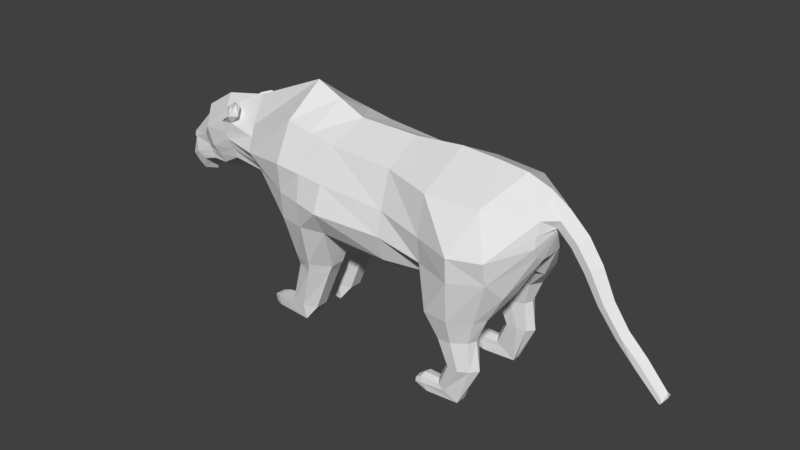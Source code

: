 # Source: Lion_Old_Model_Rigged.blend  (saved by Blender 2.78.0; exported with 4.5.12 LTS)
import bpy
from mathutils import Matrix  # noqa: F401  (used for matrix-valued properties, if any)

bpy.ops.wm.read_factory_settings(use_empty=True)
scene = bpy.context.scene
scene.name = 'Scene'

# ---- collections
col_collection_1 = bpy.data.collections.new('Collection 1'); scene.collection.children.link(col_collection_1)

# ---- world
world_world = bpy.data.worlds.new('World'); scene.world = world_world
world_world.color = (0.05088, 0.05088, 0.05088)
world_world.use_sun_shadow = False
world_world.sun_shadow_jitter_overblur = 0.0
world_world.cycles.sampling_method = 'MANUAL'

# ---- meshes
me_plane = bpy.data.meshes.new('Plane')
me_plane.from_pydata([(-0.1448, 0.9147, 0.9545), (1.105, 0.6839, 0.9683), (-1.699, 0.2855, 0.5775), (2.657, 0.5645, 0.9196), (3.837, 0.486, 1.254), (5.078, 0.466, 1.122), (-2.763, 0.1291, 0.6019), (-3.336, -0.159, 0.5775), (-3.648, -0.4869, 0.3787), (6.054, 0.2958, 0.4851), (6.723, -0.09411, 0.193), (-4.173, -0.7324, 0.2398), (-4.23, -1.172, 0.3013), (3.936, -1.988, 1.143), (2.647, -0.8551, 1.298), (-0.168, 0.02104, 1.363), (-1.473, -0.2028, 0.9724), (-2.506, -0.228, 0.6798), (-3.152, -0.6071, 0.5775), (-3.482, -0.7262, 0.4129), (-3.964, -1.021, 0.4004), (-4.05, -1.322, 0.3147), (1.06, -0.1269, 1.306), (2.651, -0.2859, 1.178), (3.809, -0.4367, 1.41), (4.645, -2.006, 1.542), (6.041, -0.01592, 0.5885), (3.794, -1.036, 1.341), (1.037, -0.7624, 1.517), (-0.1918, -1.348, 1.222), (-1.24, -0.7036, 0.7312), (-2.236, -0.6325, 0.6709), (-2.83, -0.9665, 0.5185), (-3.273, -1.008, 0.4517), (-3.725, -1.166, 0.3965), (-3.867, -1.475, 0.2882), (1.015, -1.366, 1.181), (2.644, -1.472, 1.105), (3.745, -1.479, 0.8955), (5.135, -1.983, 1.284), (5.286, -1.983, 1.003), (6.033, -0.4954, 0.5105), (6.241, 0.0767, 0.1511), (6.049, -0.2517, 0.6201), (-0.1802, -0.681, 1.291), (-1.353, -0.4596, 0.8487), (-2.367, -0.4354, 0.6752), (-2.987, -0.7914, 0.5473), (-3.375, -0.8705, 0.4328), (-3.842, -1.095, 0.3984), (-3.956, -1.401, 0.3011), (6.315, 0.2732, 0.1854), (6.044, -0.6257, 0.2431), (2.64, -1.951, 0.5743), (5.414, -1.274, 0.2496), (-1.127, -0.9475, 0.1412), (0.992, -1.607, 0.1925), (-0.2042, -1.85, 0.1648), (6.59, -0.2284, 0.1676), (4.646, -1.37, 0.2782), (3.733, -1.533, 0.257), (0.8322, -2.425, 0.4043), (0.8357, -2.428, 0.772), (-0.126, -2.43, 0.9058), (-0.1264, -2.42, 0.3451), (0.7202, -2.658, 0.4123), (0.7236, -2.66, 0.7732), (-0.1123, -2.662, 0.8363), (-0.1026, -2.655, 0.4053), (0.2824, -3.73, 0.4359), (0.2854, -3.732, 0.7496), (-0.4029, -3.778, 0.827), (-0.4034, -3.771, 0.4146), (-0.004924, -4.107, 0.3643), (-0.002901, -4.112, 0.8213), (-0.9333, -4.114, 0.4386), (-0.9347, -4.116, 0.7445), (-0.9438, -3.833, 0.7869), (-0.9388, -3.856, 0.4144), (-1.09, -4.082, 0.4827), (-1.091, -4.083, 0.703), (-1.098, -3.88, 0.7335), (-1.094, -3.896, 0.4653), (5.624, -1.365, 0.957), (5.484, -0.9364, 1.413), (4.749, -0.4344, 1.746), (5.485, -0.4008, 1.532), (4.737, -1.009, 1.704), (3.815, -1.653, 1.151), (3.802, -1.707, 0.5124), (4.715, -1.544, 0.5336), (5.623, -1.448, 0.5049), (4.074, -1.989, 1.516), (4.075, -1.991, 0.6233), (4.648, -2.006, 0.6279), (5.135, -1.983, 0.7309), (-1.6, 0.07244, 0.7498), (-2.612, -0.08075, 0.6376), (-2.371, 0.1867, 0.6488), (-2.269, -0.02886, 0.6756), (-2.902, 0.3511, 0.3046), (-2.5, 0.4586, 0.2501), (-1.854, 0.6181, 0.2186), (-2.663, 0.4912, 0.3794), (-2.534, 0.2721, 0.7146), (-2.345, 0.3935, 0.7713), (-2.464, 0.6203, 0.421), (-2.098, 0.4291, 0.6858), (-2.272, 0.5515, 0.4425), (-2.211, 0.5493, 0.6974), (-2.255, 0.6816, 0.582), (-2.672, 0.3517, 0.4461), (-2.617, 0.2636, 0.5431), (-2.577, 0.3686, 0.4349), (-2.526, 0.3204, 0.5445), (-2.451, 0.3313, 0.548), (-2.498, 0.4038, 0.4332), (-2.405, 0.3815, 0.5298), (-2.45, 0.4321, 0.4295), (4.191, -2.614, 1.114), (4.649, -2.591, 1.372), (4.984, -2.544, 1.218), (5.061, -2.544, 1.022), (4.32, -2.615, 1.355), (4.32, -2.616, 0.7772), (4.651, -2.591, 0.7802), (4.984, -2.544, 0.8334), (4.42, -3.228, 1.106), (4.814, -3.244, 1.327), (5.038, -3.236, 1.203), (5.17, -3.237, 1.028), (4.552, -3.229, 1.313), (4.553, -3.23, 0.8171), (4.816, -3.245, 0.8197), (5.038, -3.236, 0.8578), (4.171, -3.801, 1.09), (4.407, -3.935, 1.238), (4.719, -4.161, 1.165), (4.718, -4.161, 1.038), (4.269, -3.855, 1.228), (4.269, -3.856, 0.8977), (4.408, -3.936, 0.8994), (4.719, -4.161, 0.9152), (3.651, -3.903, 1.09), (3.645, -4.036, 1.238), (3.728, -4.145, 1.188), (3.728, -4.145, 1.038), (3.65, -3.935, 1.228), (3.65, -3.936, 0.8977), (3.646, -4.037, 0.8994), (3.728, -4.145, 0.8918), (3.794, -3.843, 0.8977), (3.812, -3.987, 0.8792), (3.852, -3.986, 1.258), (3.794, -3.842, 1.228), (3.794, -3.801, 1.09), (3.947, -4.163, 1.038), (3.947, -4.163, 1.228), (3.947, -4.163, 0.8521), (7.055, -0.5631, 0.1902), (6.912, -0.6643, 0.169), (7.385, -1.2, 0.1684), (7.254, -1.269, 0.1521), (7.786, -1.757, 0.146), (7.694, -1.858, 0.1272), (-3.361, -0.1442, 0.5477), (-3.506, -0.3372, 0.4694), (-3.599, -0.1667, 0.316), (-3.637, -0.2943, 0.3228), (-3.357, -0.183, 0.5023), (-3.34, -0.1938, 0.5241), (-3.464, -0.3243, 0.445), (-3.532, -0.1995, 0.3327), (-3.56, -0.2928, 0.3377), (-4.23, -0.7485, 0.2287), (0.4801, 0.7993, 0.9614), (0.4462, -0.05293, 1.335), (0.4115, -1.357, 1.308), (0.4284, -0.7217, 1.404), (0.3555, -2.43, 1.043), (0.3053, -2.662, 0.997), (-0.05834, -3.756, 0.8552), (0.4252, -1.774, 0.1794), (0.3773, -2.422, 0.2369), (0.3306, -2.656, 0.3225), (-0.04296, -3.749, 0.3524), (8.244, -2.206, 0.1346), (8.152, -2.308, 0.1449), (8.76, -2.744, 0.1472), (8.691, -2.82, 0.1549), (8.811, -2.804, 0.194), (8.774, -2.845, 0.1981), (-0.2059, -1.922, 0.0), (0.9879, -1.651, 0.0), (-0.1193, 1.604, 0.0), (1.154, 1.026, 0.0), (-1.102, -1.0, 0.0), (-1.948, 0.8207, 0.0), (2.639, -2.025, 0.0), (2.665, 1.0, 0.0), (3.728, -1.554, 0.0), (3.833, 1.104, 0.0), (4.641, -1.397, 0.0), (4.73, 1.05, 0.0), (-2.076, -0.8719, 0.0), (-3.057, 0.5987, 0.0), (-2.639, -1.179, 0.0), (-3.81, 0.1276, 0.0), (-3.15, -1.174, 0.0), (-3.909, -0.1512, 0.0), (5.414, -1.316, 0.0), (5.419, 0.9786, 0.0), (6.051, -0.6314, 0.0), (5.964, 0.7839, 0.0), (-3.584, -1.251, 0.0), (-4.453, -0.7247, 0.0), (-3.758, -1.566, 0.0), (-4.424, -0.9517, 0.0), (-4.155, -1.513, 0.0), (-4.33, -1.303, 0.0), (6.212, 0.01942, 0.0), (6.542, -0.265, 0.0), (-0.1448, 0.9147, -0.9545), (1.105, 0.6839, -0.9683), (-1.699, 0.2855, -0.5775), (2.657, 0.5645, -0.9196), (3.837, 0.486, -1.254), (5.078, 0.466, -1.122), (-2.763, 0.1291, -0.6019), (-3.336, -0.159, -0.5775), (-3.648, -0.4869, -0.3787), (6.054, 0.2958, -0.4851), (6.723, -0.09411, -0.193), (-4.173, -0.7324, -0.2398), (-4.23, -1.172, -0.3013), (3.936, -1.988, -1.143), (2.647, -0.8551, -1.298), (-0.168, 0.02104, -1.363), (-1.473, -0.2028, -0.9724), (-2.506, -0.228, -0.6798), (-3.152, -0.6071, -0.5775), (-3.482, -0.7262, -0.4129), (-3.964, -1.021, -0.4004), (-4.05, -1.322, -0.3147), (-4.223, -1.421, 0.0), (1.06, -0.1269, -1.306), (2.651, -0.2859, -1.178), (3.809, -0.4367, -1.41), (4.645, -2.006, -1.542), (6.041, -0.01592, -0.5885), (3.794, -1.036, -1.341), (1.037, -0.7624, -1.517), (-0.1918, -1.348, -1.222), (-1.24, -0.7036, -0.7312), (-2.236, -0.6325, -0.6709), (-2.83, -0.9665, -0.5185), (-3.273, -1.008, -0.4517), (-3.725, -1.166, -0.3965), (-3.867, -1.475, -0.2882), (1.015, -1.366, -1.181), (2.644, -1.472, -1.105), (3.745, -1.479, -0.8955), (5.135, -1.983, -1.284), (5.286, -1.983, -1.003), (6.033, -0.4954, -0.5105), (6.241, 0.0767, -0.1511), (-4.188, -1.469, 0.0), (6.049, -0.2517, -0.6201), (-0.1802, -0.681, -1.291), (-1.353, -0.4596, -0.8487), (-2.367, -0.4354, -0.6752), (-2.987, -0.7914, -0.5473), (-3.375, -0.8705, -0.4328), (-3.842, -1.095, -0.3984), (-3.956, -1.401, -0.3011), (6.315, 0.2732, -0.1854), (6.403, 0.4988, 0.0), (6.044, -0.6257, -0.2431), (2.64, -1.951, -0.5743), (5.414, -1.274, -0.2496), (-1.127, -0.9475, -0.1412), (0.992, -1.607, -0.1925), (-0.2042, -1.85, -0.1648), (6.59, -0.2284, -0.1676), (4.646, -1.37, -0.2782), (3.733, -1.533, -0.257), (0.8322, -2.425, -0.4043), (0.8357, -2.428, -0.772), (-0.126, -2.43, -0.9058), (-0.1264, -2.42, -0.3451), (0.7202, -2.658, -0.4123), (0.7236, -2.66, -0.7732), (-0.1123, -2.662, -0.8363), (-0.1026, -2.655, -0.4053), (0.2824, -3.73, -0.4359), (0.2854, -3.732, -0.7496), (-0.4029, -3.778, -0.827), (-0.4034, -3.771, -0.4146), (-0.004924, -4.107, -0.3643), (-0.002901, -4.112, -0.8213), (-0.9333, -4.114, -0.4386), (-0.9347, -4.116, -0.7445), (-0.9438, -3.833, -0.7869), (-0.9388, -3.856, -0.4144), (-1.09, -4.082, -0.4827), (-1.091, -4.083, -0.703), (-1.098, -3.88, -0.7335), (-1.094, -3.896, -0.4653), (5.624, -1.365, -0.957), (5.484, -0.9364, -1.413), (4.749, -0.4344, -1.746), (5.485, -0.4008, -1.532), (4.737, -1.009, -1.704), (3.815, -1.653, -1.151), (3.802, -1.707, -0.5124), (4.715, -1.544, -0.5336), (5.623, -1.448, -0.5049), (4.074, -1.989, -1.516), (4.075, -1.991, -0.6233), (4.648, -2.006, -0.6279), (5.135, -1.983, -0.7309), (-1.6, 0.07244, -0.7498), (-2.612, -0.08075, -0.6376), (-2.371, 0.1867, -0.6488), (-2.269, -0.02886, -0.6756), (-2.902, 0.3511, -0.3046), (-2.5, 0.4586, -0.2501), (-1.854, 0.6181, -0.2186), (-2.663, 0.4912, -0.3794), (-2.534, 0.2721, -0.7146), (-2.345, 0.3935, -0.7713), (-2.464, 0.6203, -0.421), (-2.098, 0.4291, -0.6858), (-2.272, 0.5515, -0.4425), (-2.211, 0.5493, -0.6974), (-2.255, 0.6816, -0.582), (-2.672, 0.3517, -0.4461), (-2.617, 0.2636, -0.5431), (-2.577, 0.3686, -0.4349), (-2.526, 0.3204, -0.5445), (-2.451, 0.3313, -0.548), (-2.498, 0.4038, -0.4332), (-2.405, 0.3815, -0.5298), (-2.45, 0.4321, -0.4295), (4.191, -2.614, -1.114), (4.649, -2.591, -1.372), (4.984, -2.544, -1.218), (5.061, -2.544, -1.022), (4.32, -2.615, -1.355), (4.32, -2.616, -0.7772), (4.651, -2.591, -0.7802), (4.984, -2.544, -0.8334), (4.42, -3.228, -1.106), (4.814, -3.244, -1.327), (5.038, -3.236, -1.203), (5.17, -3.237, -1.028), (4.552, -3.229, -1.313), (4.553, -3.23, -0.8171), (4.816, -3.245, -0.8197), (5.038, -3.236, -0.8578), (4.171, -3.801, -1.09), (4.407, -3.935, -1.238), (4.719, -4.161, -1.165), (4.718, -4.161, -1.038), (4.269, -3.855, -1.228), (4.269, -3.856, -0.8977), (4.408, -3.936, -0.8994), (4.719, -4.161, -0.9152), (3.651, -3.903, -1.09), (3.645, -4.036, -1.238), (3.728, -4.145, -1.188), (3.728, -4.145, -1.038), (3.65, -3.935, -1.228), (3.65, -3.936, -0.8977), (3.646, -4.037, -0.8994), (3.728, -4.145, -0.8918), (3.794, -3.843, -0.8977), (3.812, -3.987, -0.8792), (3.852, -3.986, -1.258), (3.794, -3.842, -1.228), (3.794, -3.801, -1.09), (3.947, -4.163, -1.038), (3.947, -4.163, -1.228), (3.947, -4.163, -0.8521), (6.873, 0.05803, 0.0), (6.859, -0.6903, 0.0), (7.055, -0.5631, -0.1902), (6.912, -0.6643, -0.169), (7.214, -0.4488, 0.0), (7.205, -1.285, 0.0), (7.385, -1.2, -0.1684), (7.254, -1.269, -0.1521), (7.527, -1.122, 0.0), (7.66, -1.886, 0.0), (7.786, -1.757, -0.146), (7.694, -1.858, -0.1272), (7.89, -1.641, 0.0), (-3.361, -0.1442, -0.5477), (-3.506, -0.3372, -0.4694), (-3.599, -0.1667, -0.316), (-3.637, -0.2943, -0.3228), (-3.357, -0.183, -0.5023), (-3.34, -0.1938, -0.5241), (-3.464, -0.3243, -0.445), (-3.532, -0.1995, -0.3327), (-3.56, -0.2928, -0.3377), (-4.473, -0.734, 0.0), (-4.445, -0.9366, 0.0), (-4.23, -0.7485, -0.2287), (0.5172, 1.315, 0.0), (0.4801, 0.7993, -0.9614), (0.4462, -0.05293, -1.335), (0.4115, -1.357, -1.308), (0.4284, -0.7217, -1.404), (0.3555, -2.43, -1.043), (0.3053, -2.662, -0.997), (-0.05834, -3.756, -0.8552), (0.4222, -1.78, 0.0), (0.4252, -1.774, -0.1794), (0.3773, -2.422, -0.2369), (0.3306, -2.656, -0.3225), (-0.04296, -3.749, -0.3524), (8.118, -2.335, 0.0), (8.244, -2.206, -0.1346), (8.152, -2.308, -0.1449), (8.348, -2.091, 0.0), (8.665, -2.84, 0.0), (8.76, -2.744, -0.1472), (8.691, -2.82, -0.1549), (8.837, -2.657, 0.0), (8.76, -2.856, 0.0), (8.811, -2.804, -0.194), (8.774, -2.845, -0.1981), (8.852, -2.758, 0.0)], [], [(175, 1, 195, 409), (0, 194, 197, 102, 2), (36, 56, 53, 37), (37, 53, 60, 38), (59, 54, 91, 90), (2, 102, 101, 98), (6, 100, 205, 207, 165, 7), (167, 168, 173, 172), (27, 38, 88), (8, 209, 215, 11), (11, 217, 12), (12, 217, 219), (21, 12, 219, 244), (20, 11, 12, 21), (19, 8, 11, 20), (211, 5, 9, 213), (203, 5, 211), (18, 7, 166, 8, 19), (17, 97, 6, 7, 18), (16, 96, 99, 97, 17), (201, 4, 5, 203), (199, 3, 4, 201), (195, 1, 3, 199), (15, 0, 2, 96, 16), (176, 22, 1, 175), (178, 28, 22, 176), (44, 15, 16, 45), (45, 16, 17, 46), (46, 17, 18, 47), (47, 18, 19, 48), (48, 19, 20, 49), (49, 20, 21, 50), (50, 21, 244, 266), (22, 28, 14, 23), (52, 212, 220), (60, 59, 90, 89), (3, 23, 24, 4), (1, 22, 23, 3), (216, 35, 218), (214, 34, 35, 216), (208, 33, 34, 214), (206, 32, 33, 208), (204, 31, 32, 206), (196, 55, 30, 31, 204), (192, 57, 55, 196), (417, 193, 56, 182), (41, 52, 220), (26, 43, 220, 42), (14, 37, 38, 27), (28, 36, 37, 14), (23, 14, 27, 24), (38, 60, 89, 88), (26, 9, 86), (54, 52, 91), (213, 9, 51, 276), (9, 26, 42, 51), (35, 50, 266, 218), (34, 49, 50, 35), (33, 48, 49, 34), (32, 47, 48, 33), (31, 46, 47, 32), (30, 45, 46, 31), (29, 44, 45, 30), (177, 36, 28, 178), (55, 57, 29, 30), (59, 60, 200, 202), (29, 57, 64, 63), (54, 59, 202, 210), (53, 56, 193, 198), (52, 54, 210, 212), (60, 53, 198, 200), (43, 41, 220), (177, 29, 63, 179), (56, 36, 62, 61), (182, 56, 61, 183), (63, 64, 68, 67), (61, 62, 66, 65), (183, 61, 65, 184), (179, 63, 67, 180), (65, 66, 70, 69), (184, 65, 69, 185), (180, 67, 71, 181), (67, 68, 72, 71), (72, 185, 69, 73), (70, 181, 71, 74), (69, 70, 74, 73), (71, 72, 78, 77), (73, 74, 76, 75), (72, 73, 75, 78), (74, 71, 77, 76), (77, 78, 82, 81), (75, 76, 80, 79), (78, 75, 79, 82), (76, 77, 81, 80), (79, 80, 81, 82), (91, 83, 40, 95), (83, 84, 39, 40), (83, 91, 52, 41), (5, 85, 86, 9), (4, 24, 85, 5), (84, 83, 41, 43), (84, 87, 25, 39), (89, 90, 94, 93), (24, 27, 87, 85), (85, 87, 84, 86), (86, 84, 43, 26), (90, 91, 95, 94), (27, 88, 13, 92), (88, 89, 93, 13), (87, 27, 92, 25), (6, 104, 114, 112), (97, 99, 98, 6), (6, 98, 105, 104), (98, 99, 96, 2), (101, 102, 197, 205, 100), (101, 100, 103, 106), (109, 110, 118, 117), (105, 98, 107, 109), (107, 108, 110, 109), (105, 109, 117, 115), (101, 106, 110, 108), (98, 101, 108, 107), (115, 116, 113, 114), (111, 112, 114, 113), (116, 115, 117, 118), (110, 106, 116, 118), (100, 6, 112, 111), (106, 103, 113, 116), (104, 105, 115, 114), (103, 100, 111, 113), (94, 95, 126, 125), (39, 25, 120, 121), (95, 40, 122, 126), (92, 13, 119, 123), (40, 39, 121, 122), (93, 94, 125, 124), (25, 92, 123, 120), (13, 93, 124, 119), (125, 126, 134, 133), (121, 120, 128, 129), (126, 122, 130, 134), (123, 119, 127, 131), (124, 125, 133, 132), (120, 123, 131, 128), (119, 124, 132, 127), (122, 121, 129, 130), (128, 131, 139, 136), (127, 132, 140, 135), (130, 129, 137, 138), (133, 134, 142, 141), (129, 128, 136, 137), (134, 130, 138, 142), (131, 127, 135, 139), (132, 133, 141, 140), (151, 152, 149, 148), (153, 154, 147, 144), (155, 151, 148, 143), (156, 157, 145, 146), (152, 158, 150, 149), (157, 153, 144, 145), (158, 156, 146, 150), (154, 155, 143, 147), (139, 135, 155, 154), (142, 138, 156, 158), (137, 136, 153, 157), (141, 142, 158, 152), (138, 137, 157, 156), (135, 140, 151, 155), (136, 139, 154, 153), (140, 141, 152, 151), (145, 144, 147, 143, 148, 149, 150, 146), (276, 51, 10, 384), (51, 42, 58, 10), (42, 220, 221, 58), (58, 221, 385, 160), (10, 58, 160, 159), (384, 10, 159, 388), (160, 385, 389, 162), (159, 160, 162, 161), (388, 159, 161, 392), (162, 389, 393, 164), (161, 162, 164, 163), (392, 161, 163, 396), (163, 164, 187, 186), (396, 163, 186, 425), (164, 393, 422, 187), (170, 169, 172, 173, 171), (166, 168, 167, 165, 207, 209, 8), (166, 7, 170, 171), (7, 165, 169, 170), (168, 166, 171, 173), (165, 167, 172, 169), (217, 11, 174, 407), (407, 174, 406), (11, 215, 406, 174), (66, 180, 181, 70), (62, 179, 180, 66), (36, 177, 179, 62), (29, 177, 178, 44), (44, 178, 176, 15), (15, 176, 175, 0), (0, 175, 409, 194), (68, 184, 185, 72), (64, 183, 184, 68), (57, 182, 183, 64), (192, 417, 182, 57), (187, 422, 426, 189), (186, 187, 189, 188), (425, 186, 188, 429), (189, 426, 430, 191), (188, 189, 191, 190), (429, 188, 190, 433), (190, 191, 430, 433), (410, 409, 195, 223), (222, 224, 327, 197, 194), (259, 260, 278, 281), (260, 261, 285, 278), (284, 315, 316, 279), (224, 323, 326, 327), (228, 229, 397, 207, 205, 325), (399, 404, 405, 400), (250, 313, 261), (230, 233, 215, 209), (233, 234, 217), (234, 219, 217), (243, 244, 219, 234), (242, 243, 234, 233), (241, 242, 233, 230), (211, 213, 231, 227), (203, 211, 227), (240, 241, 230, 398, 229), (239, 240, 229, 228, 322), (238, 239, 322, 324, 321), (201, 203, 227, 226), (199, 201, 226, 225), (195, 199, 225, 223), (237, 238, 321, 224, 222), (411, 410, 223, 245), (413, 411, 245, 251), (268, 269, 238, 237), (269, 270, 239, 238), (270, 271, 240, 239), (271, 272, 241, 240), (272, 273, 242, 241), (273, 274, 243, 242), (274, 266, 244, 243), (245, 246, 236, 251), (277, 220, 212), (285, 314, 315, 284), (225, 226, 247, 246), (223, 225, 246, 245), (216, 218, 258), (214, 216, 258, 257), (208, 214, 257, 256), (206, 208, 256, 255), (204, 206, 255, 254), (196, 204, 254, 253, 280), (192, 196, 280, 282), (417, 418, 281, 193), (264, 220, 277), (249, 265, 220, 267), (236, 250, 261, 260), (251, 236, 260, 259), (246, 247, 250, 236), (261, 313, 314, 285), (249, 311, 231), (279, 316, 277), (213, 276, 275, 231), (231, 275, 265, 249), (258, 218, 266, 274), (257, 258, 274, 273), (256, 257, 273, 272), (255, 256, 272, 271), (254, 255, 271, 270), (253, 254, 270, 269), (252, 253, 269, 268), (412, 413, 251, 259), (280, 253, 252, 282), (284, 202, 200, 285), (252, 288, 289, 282), (279, 210, 202, 284), (278, 198, 193, 281), (277, 212, 210, 279), (285, 200, 198, 278), (267, 220, 264), (412, 414, 288, 252), (281, 286, 287, 259), (418, 419, 286, 281), (288, 292, 293, 289), (286, 290, 291, 287), (419, 420, 290, 286), (414, 415, 292, 288), (290, 294, 295, 291), (420, 421, 294, 290), (415, 416, 296, 292), (292, 296, 297, 293), (297, 298, 294, 421), (295, 299, 296, 416), (294, 298, 299, 295), (296, 302, 303, 297), (298, 300, 301, 299), (297, 303, 300, 298), (299, 301, 302, 296), (302, 306, 307, 303), (300, 304, 305, 301), (303, 307, 304, 300), (301, 305, 306, 302), (304, 307, 306, 305), (316, 320, 263, 308), (308, 263, 262, 309), (308, 264, 277, 316), (227, 231, 311, 310), (226, 227, 310, 247), (309, 267, 264, 308), (309, 262, 248, 312), (314, 318, 319, 315), (247, 310, 312, 250), (310, 311, 309, 312), (311, 249, 267, 309), (315, 319, 320, 316), (250, 317, 235, 313), (313, 235, 318, 314), (312, 248, 317, 250), (228, 337, 339, 329), (322, 228, 323, 324), (228, 329, 330, 323), (323, 224, 321, 324), (326, 325, 205, 197, 327), (326, 331, 328, 325), (334, 342, 343, 335), (330, 334, 332, 323), (332, 334, 335, 333), (330, 340, 342, 334), (326, 333, 335, 331), (323, 332, 333, 326), (340, 339, 338, 341), (336, 338, 339, 337), (341, 343, 342, 340), (335, 343, 341, 331), (325, 336, 337, 228), (331, 341, 338, 328), (329, 339, 340, 330), (328, 338, 336, 325), (319, 350, 351, 320), (262, 346, 345, 248), (320, 351, 347, 263), (317, 348, 344, 235), (263, 347, 346, 262), (318, 349, 350, 319), (248, 345, 348, 317), (235, 344, 349, 318), (350, 358, 359, 351), (346, 354, 353, 345), (351, 359, 355, 347), (348, 356, 352, 344), (349, 357, 358, 350), (345, 353, 356, 348), (344, 352, 357, 349), (347, 355, 354, 346), (353, 361, 364, 356), (352, 360, 365, 357), (355, 363, 362, 354), (358, 366, 367, 359), (354, 362, 361, 353), (359, 367, 363, 355), (356, 364, 360, 352), (357, 365, 366, 358), (376, 373, 374, 377), (378, 369, 372, 379), (380, 368, 373, 376), (381, 371, 370, 382), (377, 374, 375, 383), (382, 370, 369, 378), (383, 375, 371, 381), (379, 372, 368, 380), (364, 379, 380, 360), (367, 383, 381, 363), (362, 382, 378, 361), (366, 377, 383, 367), (363, 381, 382, 362), (360, 380, 376, 365), (361, 378, 379, 364), (365, 376, 377, 366), (370, 371, 375, 374, 373, 368, 372, 369), (276, 384, 232, 275), (275, 232, 283, 265), (265, 283, 221, 220), (283, 387, 385, 221), (232, 386, 387, 283), (384, 388, 386, 232), (387, 391, 389, 385), (386, 390, 391, 387), (388, 392, 390, 386), (391, 395, 393, 389), (390, 394, 395, 391), (392, 396, 394, 390), (394, 423, 424, 395), (396, 425, 423, 394), (395, 424, 422, 393), (402, 403, 405, 404, 401), (398, 230, 209, 207, 397, 399, 400), (398, 403, 402, 229), (229, 402, 401, 397), (400, 405, 403, 398), (397, 401, 404, 399), (217, 407, 408, 233), (407, 406, 408), (233, 408, 406, 215), (291, 295, 416, 415), (287, 291, 415, 414), (259, 287, 414, 412), (252, 268, 413, 412), (268, 237, 411, 413), (237, 222, 410, 411), (222, 194, 409, 410), (293, 297, 421, 420), (289, 293, 420, 419), (282, 289, 419, 418), (192, 282, 418, 417), (424, 428, 426, 422), (423, 427, 428, 424), (425, 429, 427, 423), (428, 432, 430, 426), (427, 431, 432, 428), (429, 433, 431, 427), (431, 433, 430, 432)])
me_plane.use_remesh_preserve_volume = False
me_plane.use_remesh_preserve_attributes = False
me_plane.use_mirror_vertex_groups = False
me_plane.update()
arm_back = bpy.data.armatures.new('Back')  # bones are not reproduced

# ---- objects
ob_old_lion = bpy.data.objects.new('Old_Lion', arm_back)
ob_old_lion_001 = bpy.data.objects.new('Old_Lion.001', me_plane)

# ---- transforms, parenting, visibility, modifiers, constraints
ob_old_lion.location = (0.0, 0.2634, 0.5426)
ob_old_lion.show_in_front = True
ob_old_lion.lineart.crease_threshold = 0.0
ob_old_lion_001.parent = ob_old_lion
ob_old_lion_001.matrix_parent_inverse = Matrix(((1.0, 0.0, 0.0, 0.0), (0.0, 1.0, 0.0, -0.2634), (0.0, 0.0, 1.0, -0.5426), (0.0, 0.0, 0.0, 1.0)))
ob_old_lion_001.location = (0.0, 0.0, 1.776e-15)
ob_old_lion_001.rotation_euler = (1.571, -0.0, 0.0)
ob_old_lion_001.scale = (0.5212, 0.5212, 0.5212)
ob_old_lion_001.lineart.crease_threshold = 0.0
_vg = ob_old_lion_001.vertex_groups.new(name='Root')
for _i, _w in zip([14, 37, 53, 56, 60, 193, 198, 200, 236, 260, 278, 281, 285], [0.03451, 0.1119, 0.2932, 0.002536, 0.04529, 0.00222, 0.2306, 0.05008, 0.03474, 0.112, 0.2931, 0.001995, 0.0455]): _vg.add([_i], _w, 'REPLACE')
_vg = ob_old_lion_001.vertex_groups.new(name='Back')
for _i, _w in zip([1, 3, 4, 5, 9, 14, 22, 23, 24, 26, 27, 28, 36, 37, 38, 40, 41, 42, 43, 51, 52, 53, 54, 56, 59, 60, 83, 84, 85, 86, 87, 88, 89, 90, 91, 93, 95, 193, 195, 198, 199, 200, 201, 202, 203, 210, 211, 212, 213, 220, 223, 225, 226, 227, 231, 236, 245, 246, 247, 249, 250, 251, 259, 260, 261, 263, 264, 265, 267, 275, 276, 277, 278, 279, 281, 284, 285, 308, 309, 310, 311, 312, 313, 314, 315, 316, 318, 320, 410], [0.08352, 0.8004, 0.231, 0.7228, 0.8276, 0.5655, 0.06836, 0.675, 0.07129, 0.718, 0.05186, 0.05553, 0.02187, 0.4476, 0.1037, 0.02279, 0.6721, 0.2622, 0.6967, 0.08587, 0.6731, 0.2502, 0.3496, 0.008198, 0.1491, 0.2801, 0.1545, 0.137, 0.1026, 0.2349, 0.02929, 0.03361, 0.1362, 0.06872, 0.2382, 0.04206, 0.02519, 0.007855, 0.07153, 0.2148, 0.9051, 0.3053, 0.8815, 0.2094, 0.935, 0.3743, 0.9428, 0.6777, 0.852, 0.481, 0.08409, 0.7986, 0.2313, 0.7197, 0.8218, 0.5639, 0.06904, 0.6727, 0.06783, 0.7126, 0.05069, 0.05651, 0.02301, 0.4469, 0.1051, 0.02306, 0.6697, 0.2511, 0.6927, 0.06713, 0.02436, 0.672, 0.2501, 0.3498, 0.00769, 0.1515, 0.2806, 0.1545, 0.1355, 0.09737, 0.2319, 0.02406, 0.03387, 0.1377, 0.0714, 0.2387, 0.0438, 0.02622, 2.02e-05]): _vg.add([_i], _w, 'REPLACE')
_vg = ob_old_lion_001.vertex_groups.new(name='Chest')
for _i, _w in zip([0, 1, 2, 3, 14, 15, 22, 23, 28, 37, 44, 53, 56, 96, 102, 175, 176, 193, 194, 195, 197, 198, 199, 222, 223, 224, 225, 236, 237, 238, 245, 246, 251, 260, 268, 278, 281, 327, 409, 410, 411], [0.7606, 0.7318, 0.01207, 0.06523, 0.0008674, 0.1383, 0.1424, 0.00855, 0.02965, 0.02735, 0.002084, 0.0877, 0.05578, 0.0156, 0.00697, 0.775, 0.09747, 0.0885, 0.8585, 0.882, 0.005411, 0.1829, 0.06403, 0.7601, 0.7302, 0.01387, 0.0657, 0.001488, 0.1409, 0.003141, 0.144, 0.009373, 0.03219, 0.02772, 0.00484, 0.08776, 0.05523, 0.004931, 0.9036, 0.774, 0.1024]): _vg.add([_i], _w, 'REPLACE')
_vg = ob_old_lion_001.vertex_groups.new(name='Neck')
for _i, _w in zip([0, 2, 6, 7, 15, 16, 17, 29, 30, 31, 32, 44, 45, 46, 47, 55, 57, 96, 97, 98, 99, 100, 101, 102, 103, 104, 105, 106, 107, 108, 109, 110, 111, 112, 113, 114, 115, 116, 117, 118, 170, 175, 192, 194, 196, 197, 204, 205, 206, 222, 224, 228, 229, 237, 238, 239, 252, 253, 254, 255, 268, 269, 270, 271, 280, 282, 321, 322, 323, 324, 325, 326, 327, 328, 329, 330, 331, 332, 333, 334, 335, 336, 337, 338, 339, 340, 341, 342, 343, 397, 401, 402, 409, 410], [0.08692, 0.8855, 0.1391, 0.0185, 0.08416, 0.7618, 0.144, 0.02307, 0.6542, 0.1504, 0.0168, 0.0672, 0.7026, 0.1406, 0.003273, 0.6272, 0.05487, 0.8363, 0.1378, 0.4363, 0.4063, 0.1242, 0.446, 0.9055, 0.2836, 0.2859, 0.402, 0.3819, 0.4019, 0.4105, 0.3906, 0.3847, 0.2177, 0.2185, 0.2686, 0.2708, 0.3169, 0.3212, 0.3353, 0.3291, 0.003577, 0.004585, 0.04246, 0.07936, 0.6149, 0.8991, 0.1319, 0.1099, 0.02564, 0.08734, 0.8873, 0.1402, 0.01717, 0.08535, 0.7598, 0.1476, 0.02638, 0.6573, 0.1543, 0.01842, 0.06911, 0.7031, 0.1438, 0.004676, 0.6243, 0.05395, 0.8125, 0.1439, 0.4383, 0.4036, 0.1341, 0.4578, 0.91, 0.2918, 0.2886, 0.4057, 0.3896, 0.4067, 0.4176, 0.3955, 0.3902, 0.2237, 0.222, 0.2742, 0.2749, 0.3207, 0.3264, 0.3397, 0.3343, 0.01545, 0.008074, 0.009719, 0.0009505, 0.005337]): _vg.add([_i], _w, 'REPLACE')
_vg = ob_old_lion_001.vertex_groups.new(name='Head')
for _i, _w in zip([2, 6, 7, 8, 11, 12, 16, 17, 18, 19, 20, 21, 30, 31, 32, 33, 34, 35, 45, 46, 47, 48, 49, 50, 55, 96, 97, 98, 99, 100, 101, 102, 103, 104, 105, 106, 107, 108, 109, 110, 111, 112, 113, 114, 115, 116, 117, 118, 165, 166, 167, 168, 169, 170, 171, 172, 173, 174, 196, 197, 204, 205, 206, 207, 208, 209, 214, 215, 216, 217, 218, 219, 224, 228, 229, 230, 233, 234, 238, 239, 240, 241, 242, 243, 244, 253, 254, 255, 256, 257, 258, 266, 269, 270, 271, 272, 273, 274, 280, 321, 322, 323, 324, 325, 326, 327, 328, 329, 330, 331, 332, 333, 334, 335, 336, 337, 338, 339, 340, 341, 342, 343, 397, 398, 399, 400, 401, 402, 403, 404, 405, 406, 407, 408], [0.06328, 0.8585, 0.9652, 0.9947, 0.9989, 0.9998, 0.09788, 0.8513, 0.977, 0.9957, 0.9994, 0.9996, 0.1254, 0.8146, 0.9594, 0.99, 0.998, 0.9993, 0.1216, 0.8409, 0.9695, 0.9933, 0.9989, 0.9994, 0.1357, 0.08236, 0.8585, 0.5554, 0.5753, 0.8761, 0.5457, 0.0594, 0.7121, 0.7093, 0.5911, 0.6117, 0.591, 0.5822, 0.6027, 0.6088, 0.7795, 0.7782, 0.7278, 0.7253, 0.6787, 0.6745, 0.6598, 0.6663, 0.9766, 0.9845, 0.9845, 0.9901, 0.9762, 0.9728, 0.9835, 0.9842, 0.9874, 0.999, 0.128, 0.06802, 0.8254, 0.8905, 0.9514, 0.9782, 0.9877, 0.9911, 0.9973, 0.9995, 0.9991, 0.9996, 0.9997, 0.9999, 0.05902, 0.857, 0.9656, 0.9941, 0.9988, 0.9997, 0.09755, 0.8474, 0.9764, 0.9952, 0.9993, 0.9995, 0.9998, 0.1242, 0.8099, 0.9585, 0.9896, 0.9979, 0.9992, 0.9998, 0.1209, 0.837, 0.9687, 0.9929, 0.9988, 0.9994, 0.1365, 0.1229, 0.8521, 0.5535, 0.5808, 0.8644, 0.535, 0.05594, 0.7039, 0.7065, 0.5875, 0.6045, 0.5865, 0.5756, 0.5981, 0.6036, 0.7731, 0.7746, 0.7221, 0.721, 0.6749, 0.6693, 0.6555, 0.6612, 0.9666, 0.983, 0.9811, 0.9876, 0.9703, 0.9695, 0.9814, 0.9807, 0.9847, 0.9995, 0.9996, 0.9989]): _vg.add([_i], _w, 'REPLACE')
_vg = ob_old_lion_001.vertex_groups.new(name='LegFrontUpRight')
for _i, _w in zip([0, 1, 3, 14, 15, 16, 22, 23, 28, 29, 30, 31, 36, 37, 44, 45, 53, 55, 56, 57, 61, 62, 63, 64, 65, 66, 67, 68, 96, 175, 176, 177, 178, 179, 180, 182, 183, 184, 192, 193, 196, 198, 253, 259, 278, 280, 281, 282, 286, 289, 417, 418, 419], [0.1329, 0.1626, 0.009165, 0.1399, 0.7589, 0.1083, 0.7626, 0.1035, 0.8659, 0.9191, 0.179, 0.003068, 0.8751, 0.1499, 0.8847, 0.1434, 0.1214, 0.1366, 0.5802, 0.6225, 0.7755, 0.8461, 0.805, 0.7124, 0.4877, 0.4966, 0.1452, 0.1369, 0.03939, 0.1629, 0.8671, 0.9637, 0.9523, 0.8537, 0.1844, 0.6523, 0.7399, 0.1641, 0.4285, 0.3941, 0.1194, 0.08766, 0.002015, 0.01176, 0.05156, 0.08526, 0.2409, 0.2258, 0.01799, 0.02534, 0.4385, 0.2299, 0.006626]): _vg.add([_i], _w, 'REPLACE')
_vg = ob_old_lion_001.vertex_groups.new(name='LegFrontDownRight')
for _i, _w in zip([57, 61, 62, 63, 64, 65, 66, 67, 68, 69, 70, 71, 72, 73, 74, 75, 76, 77, 78, 79, 80, 81, 82, 179, 180, 181, 182, 183, 184, 185, 192, 417], [0.05166, 0.1714, 0.1291, 0.1849, 0.2323, 0.5022, 0.4985, 0.8522, 0.8541, 0.9851, 0.978, 0.9998, 0.9978, 0.9985, 0.9987, 0.9993, 0.9995, 0.9997, 0.9992, 0.9994, 0.9995, 0.9996, 0.9994, 0.142, 0.8145, 0.9977, 0.04353, 0.2194, 0.8285, 0.9937, 0.0206, 0.01175]): _vg.add([_i], _w, 'REPLACE')
_vg = ob_old_lion_001.vertex_groups.new(name='LegBackUpRight')
for _i, _w in zip([3, 4, 5, 9, 13, 14, 23, 24, 25, 26, 27, 37, 38, 39, 40, 41, 43, 52, 53, 54, 59, 60, 83, 84, 85, 86, 87, 88, 89, 90, 91, 92, 93, 94, 95, 119, 120, 121, 122, 123, 124, 125, 126, 129, 130, 134, 198, 200, 201, 202, 203, 210, 212, 261, 264, 277, 278, 279, 284, 285, 308, 314, 315, 316, 318], [0.09627, 0.7483, 0.2512, 0.01022, 0.852, 0.2034, 0.1676, 0.9121, 0.9161, 0.1192, 0.9152, 0.1963, 0.7812, 0.8989, 0.8671, 0.1987, 0.1712, 0.1606, 0.128, 0.417, 0.6017, 0.4178, 0.7684, 0.8241, 0.885, 0.7299, 0.9421, 0.8675, 0.6839, 0.8075, 0.6221, 0.8905, 0.7916, 0.8646, 0.8523, 0.1219, 0.08886, 0.4636, 0.4836, 0.11, 0.1183, 0.1243, 0.4567, 0.02038, 0.03312, 0.02772, 0.09078, 0.2784, 0.05405, 0.3748, 0.00547, 0.2911, 0.1096, 0.02089, 0.02901, 0.07312, 0.05476, 0.1892, 0.2101, 0.1699, 0.02531, 0.08037, 0.08553, 0.09426, 0.006161]): _vg.add([_i], _w, 'REPLACE')
_vg = ob_old_lion_001.vertex_groups.new(name='LegBackDownRight')
for _i, _w in zip([13, 25, 39, 40, 88, 89, 90, 92, 93, 94, 95, 119, 120, 121, 122, 123, 124, 125, 126, 127, 128, 129, 130, 131, 132, 133, 134, 135, 136, 137, 138, 139, 140, 141, 142, 143, 144, 145, 146, 147, 148, 149, 150, 151, 152, 153, 154, 155, 156, 157, 158], [0.1102, 0.07852, 0.073, 0.07977, 0.05796, 0.04045, 0.01239, 0.09429, 0.1167, 0.1026, 0.08561, 0.8726, 0.9107, 0.535, 0.5136, 0.8876, 0.8726, 0.8729, 0.5399, 0.997, 0.9845, 0.9647, 0.9582, 0.9957, 0.9893, 0.9816, 0.9609, 0.9997, 0.9998, 0.9991, 0.999, 0.9999, 0.9995, 0.9994, 0.9991, 0.9999, 0.9999, 0.9999, 0.9999, 0.9999, 0.9999, 0.9999, 0.9999, 0.9999, 0.9998, 1.0, 0.9999, 0.9999, 0.9998, 0.9999, 0.9998]): _vg.add([_i], _w, 'REPLACE')
_vg = ob_old_lion_001.vertex_groups.new(name='LegBackUpLeft')
for _i, _w in zip([38, 41, 52, 53, 54, 59, 60, 83, 89, 90, 91, 93, 198, 200, 201, 202, 203, 210, 212, 225, 226, 227, 231, 235, 236, 246, 247, 248, 249, 250, 260, 261, 262, 263, 264, 267, 277, 278, 279, 284, 285, 308, 309, 310, 311, 312, 313, 314, 315, 316, 317, 318, 319, 320, 344, 345, 346, 347, 348, 349, 350, 351, 354, 355, 359], [0.01876, 0.02829, 0.07262, 0.05427, 0.1865, 0.2029, 0.1677, 0.02393, 0.07846, 0.08067, 0.09273, 0.004246, 0.09023, 0.2756, 0.05403, 0.3668, 0.005804, 0.2881, 0.1092, 0.09719, 0.7478, 0.2537, 0.01166, 0.8514, 0.2043, 0.169, 0.9163, 0.9178, 0.1202, 0.9166, 0.1962, 0.7775, 0.8993, 0.8664, 0.1993, 0.1722, 0.1604, 0.1275, 0.4138, 0.5909, 0.4144, 0.7673, 0.8255, 0.8908, 0.7326, 0.9456, 0.8668, 0.679, 0.798, 0.6195, 0.8916, 0.7878, 0.8607, 0.8501, 0.1218, 0.09609, 0.464, 0.4839, 0.1127, 0.1146, 0.1174, 0.4568, 0.02035, 0.03245, 0.02645]): _vg.add([_i], _w, 'REPLACE')
_vg = ob_old_lion_001.vertex_groups.new(name='LegBackDownLeft')
for _i, _w in zip([235, 248, 261, 262, 263, 313, 314, 315, 317, 318, 319, 320, 344, 345, 346, 347, 348, 349, 350, 351, 352, 353, 354, 355, 356, 357, 358, 359, 360, 361, 362, 363, 364, 365, 366, 367, 368, 369, 370, 371, 372, 373, 374, 375, 376, 377, 378, 379, 380, 381, 382, 383], [0.1101, 0.07699, 0.0004268, 0.07263, 0.07991, 0.05799, 0.04242, 0.01549, 0.09326, 0.1183, 0.1047, 0.08634, 0.8726, 0.9035, 0.5346, 0.5133, 0.8848, 0.8763, 0.8799, 0.5398, 0.9971, 0.9838, 0.9647, 0.9586, 0.9949, 0.9904, 0.9828, 0.9616, 0.9998, 0.9998, 0.9992, 0.9991, 0.9999, 0.9995, 0.9995, 0.9991, 0.9999, 0.9999, 0.9999, 0.9999, 0.9999, 0.9999, 0.9999, 0.9999, 0.9999, 0.9999, 1.0, 1.0, 0.9999, 0.9998, 0.9999, 0.9998]): _vg.add([_i], _w, 'REPLACE')
_vg = ob_old_lion_001.vertex_groups.new(name='LegFrontUpLeft')
for _i, _w in zip([30, 36, 53, 55, 56, 57, 61, 64, 182, 183, 192, 193, 196, 198, 222, 223, 225, 236, 237, 238, 245, 246, 251, 252, 253, 254, 259, 260, 268, 269, 278, 280, 281, 282, 286, 287, 288, 289, 290, 291, 292, 293, 321, 410, 411, 412, 413, 414, 415, 417, 418, 419, 420], [0.004507, 0.01319, 0.05273, 0.08497, 0.2505, 0.2367, 0.02257, 0.03171, 0.2467, 0.01402, 0.4412, 0.4044, 0.1204, 0.08916, 0.1331, 0.1631, 0.00978, 0.1401, 0.7547, 0.1072, 0.7594, 0.1037, 0.8625, 0.9158, 0.1772, 0.002719, 0.8739, 0.1505, 0.8805, 0.1421, 0.1227, 0.1382, 0.5916, 0.6364, 0.78, 0.8457, 0.8004, 0.7216, 0.4876, 0.4982, 0.1501, 0.1327, 0.03415, 0.1631, 0.8598, 0.9597, 0.9469, 0.8444, 0.1968, 0.4568, 0.6732, 0.7534, 0.1539]): _vg.add([_i], _w, 'REPLACE')
_vg = ob_old_lion_001.vertex_groups.new(name='LegFrontDownLeft')
for _i, _w in zip([192, 282, 286, 287, 288, 289, 290, 291, 292, 293, 294, 295, 296, 297, 298, 299, 300, 301, 302, 303, 304, 305, 306, 307, 414, 415, 416, 417, 418, 419, 420, 421], [0.01785, 0.04871, 0.1695, 0.1301, 0.1894, 0.2268, 0.5031, 0.4971, 0.8473, 0.8593, 0.9858, 0.9776, 0.9998, 0.998, 0.9986, 0.9986, 0.9993, 0.9995, 0.9997, 0.9993, 0.9994, 0.9995, 0.9996, 0.9994, 0.1508, 0.8019, 0.997, 0.008348, 0.03715, 0.2102, 0.84, 0.9945]): _vg.add([_i], _w, 'REPLACE')
_vg = ob_old_lion_001.vertex_groups.new(name='Tail_1')
for _i, _w in zip([9, 10, 26, 41, 42, 43, 51, 52, 58, 159, 160, 161, 162, 163, 164, 186, 187, 188, 189, 190, 191, 211, 212, 213, 220, 221, 231, 232, 249, 264, 265, 267, 275, 276, 277, 283, 384, 385, 386, 387, 388, 389, 390, 391, 392, 393, 394, 395, 396, 422, 423, 424, 425, 426, 427, 428, 429, 430, 431, 432, 433], [0.1379, 0.9946, 0.1498, 0.08395, 0.7167, 0.1074, 0.9096, 0.08622, 0.9852, 0.9998, 0.9995, 1.0, 1.0, 1.0, 1.0, 1.0, 1.0, 1.0, 1.0, 1.0, 1.0, 0.007614, 0.09618, 0.1369, 0.4918, 0.981, 0.143, 0.996, 0.1541, 0.08546, 0.7284, 0.1101, 0.9293, 0.9618, 0.08686, 0.9869, 0.9974, 0.9995, 0.9998, 0.9996, 0.9999, 1.0, 1.0, 1.0, 1.0, 1.0, 1.0, 1.0, 1.0, 1.0, 1.0, 1.0, 1.0, 1.0, 1.0, 1.0, 1.0, 1.0, 1.0, 1.0, 1.0]): _vg.add([_i], _w, 'REPLACE')
_m = ob_old_lion_001.modifiers.new('Armature', 'ARMATURE')
_m.object = ob_old_lion

# ---- collection membership
col_collection_1.objects.link(ob_old_lion)
col_collection_1.objects.link(ob_old_lion_001)

# ---- scene / render settings (as saved in the file)
scene.frame_start = 1; scene.frame_end = 250; scene.frame_set(1)
scene.render.engine = 'CYCLES'
scene.render.resolution_percentage = 50
scene.render.dither_intensity = 0.0
scene.cycles.use_denoising = False
scene.cycles.samples = 128
scene.cycles.sampling_pattern = 'TABULATED_SOBOL'
scene.cycles.light_sampling_threshold = 0.0
scene.cycles.use_adaptive_sampling = False
scene.cycles.use_light_tree = False
scene.cycles.blur_glossy = 0.0
scene.cycles.sample_clamp_indirect = 0.0
scene.view_settings.view_transform = 'Standard'
bpy.context.view_layer.update()

# ---- added for rendering (the .blend has no active camera and no usable light): camera, sun
cam_auto = bpy.data.cameras.new('AutoCamera')
cam_auto.lens = 50.0
cam_auto.sensor_width = 36.0
cam_auto.clip_end = 1000.0
ob_auto_camera = bpy.data.objects.new('AutoCamera', cam_auto)
scene.collection.objects.link(ob_auto_camera)
ob_auto_camera.location = (8.36116, -8.6685, 5.13436)
ob_auto_camera.rotation_euler = (1.09748, -7.21219e-08, 0.694738)
scene.camera = ob_auto_camera
light_auto_sun = bpy.data.lights.new('AutoSun', 'SUN')
light_auto_sun.energy = 3.0
light_auto_sun.angle = 0.0523599
ob_auto_sun = bpy.data.objects.new('AutoSun', light_auto_sun)
scene.collection.objects.link(ob_auto_sun)
ob_auto_sun.rotation_euler = (0.872665, 0.174533, 0.523599)
bpy.context.view_layer.update()
